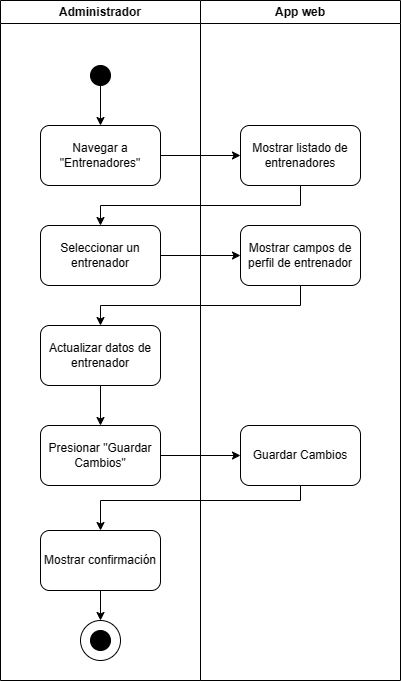

The diagram above was exported from draw.io. Its source (the exported page's mxGraphModel, read from the mxfile embedded in the PNG):
<mxGraphModel dx="2532" dy="1492" grid="1" gridSize="10" guides="1" tooltips="1" connect="1" arrows="1" fold="1" page="1" pageScale="1" pageWidth="850" pageHeight="1100" math="0" shadow="0">
  <root>
    <mxCell id="0" />
    <mxCell id="1" parent="0" />
    <mxCell id="2" value="" style="ellipse;whiteSpace=wrap;html=1;aspect=fixed;fillColor=#000000;" vertex="1" parent="1">
      <mxGeometry x="1090" y="185" width="20" height="20" as="geometry" />
    </mxCell>
    <mxCell id="3" value="" style="edgeStyle=orthogonalEdgeStyle;rounded=0;orthogonalLoop=1;jettySize=auto;html=1;" edge="1" source="2" target="5" parent="1">
      <mxGeometry relative="1" as="geometry" />
    </mxCell>
    <mxCell id="4" value="Administrador" style="swimlane;whiteSpace=wrap;html=1;" vertex="1" parent="1">
      <mxGeometry x="1000" y="120" width="200" height="680" as="geometry" />
    </mxCell>
    <mxCell id="5" value="Navegar a &quot;Entrenadores&quot;" style="rounded=1;whiteSpace=wrap;html=1;" vertex="1" parent="4">
      <mxGeometry x="40" y="125" width="120" height="60" as="geometry" />
    </mxCell>
    <mxCell id="6" value="Seleccionar un entrenador" style="rounded=1;whiteSpace=wrap;html=1;" vertex="1" parent="4">
      <mxGeometry x="40" y="225" width="120" height="60" as="geometry" />
    </mxCell>
    <mxCell id="7" value="" style="edgeStyle=orthogonalEdgeStyle;rounded=0;orthogonalLoop=1;jettySize=auto;html=1;" edge="1" parent="4" source="8" target="9">
      <mxGeometry relative="1" as="geometry" />
    </mxCell>
    <mxCell id="8" value="Actualizar datos de entrenador" style="rounded=1;whiteSpace=wrap;html=1;" vertex="1" parent="4">
      <mxGeometry x="40" y="325" width="120" height="60" as="geometry" />
    </mxCell>
    <mxCell id="9" value="Presionar &quot;Guardar Cambios&quot;" style="rounded=1;whiteSpace=wrap;html=1;" vertex="1" parent="4">
      <mxGeometry x="40" y="425" width="120" height="60" as="geometry" />
    </mxCell>
    <mxCell id="10" style="edgeStyle=orthogonalEdgeStyle;rounded=0;orthogonalLoop=1;jettySize=auto;html=1;entryX=0.5;entryY=0;entryDx=0;entryDy=0;" edge="1" parent="4" source="11" target="13">
      <mxGeometry relative="1" as="geometry" />
    </mxCell>
    <mxCell id="11" value="Mostrar confirmación" style="rounded=1;whiteSpace=wrap;html=1;" vertex="1" parent="4">
      <mxGeometry x="40" y="530" width="120" height="60" as="geometry" />
    </mxCell>
    <mxCell id="12" value="" style="group" vertex="1" connectable="0" parent="4">
      <mxGeometry x="80" y="620" width="40" height="40" as="geometry" />
    </mxCell>
    <mxCell id="13" value="" style="ellipse;whiteSpace=wrap;html=1;aspect=fixed;" vertex="1" parent="12">
      <mxGeometry width="40" height="40" as="geometry" />
    </mxCell>
    <mxCell id="14" value="" style="ellipse;whiteSpace=wrap;html=1;aspect=fixed;fillColor=#000000;" vertex="1" parent="12">
      <mxGeometry x="10" y="10" width="20" height="20" as="geometry" />
    </mxCell>
    <mxCell id="15" value="App web" style="swimlane;whiteSpace=wrap;html=1;" vertex="1" parent="1">
      <mxGeometry x="1200" y="120" width="200" height="680" as="geometry" />
    </mxCell>
    <mxCell id="16" value="Mostrar listado de entrenadores" style="rounded=1;whiteSpace=wrap;html=1;" vertex="1" parent="15">
      <mxGeometry x="40" y="125" width="120" height="60" as="geometry" />
    </mxCell>
    <mxCell id="17" value="Mostrar campos de perfil de entrenador" style="rounded=1;whiteSpace=wrap;html=1;" vertex="1" parent="15">
      <mxGeometry x="40" y="225" width="120" height="60" as="geometry" />
    </mxCell>
    <mxCell id="18" value="Guardar Cambios" style="rounded=1;whiteSpace=wrap;html=1;" vertex="1" parent="15">
      <mxGeometry x="40" y="425" width="120" height="60" as="geometry" />
    </mxCell>
    <mxCell id="19" value="" style="edgeStyle=orthogonalEdgeStyle;rounded=0;orthogonalLoop=1;jettySize=auto;html=1;" edge="1" source="9" target="18" parent="1">
      <mxGeometry relative="1" as="geometry" />
    </mxCell>
    <mxCell id="20" value="" style="edgeStyle=orthogonalEdgeStyle;rounded=0;orthogonalLoop=1;jettySize=auto;html=1;" edge="1" source="5" target="16" parent="1">
      <mxGeometry relative="1" as="geometry" />
    </mxCell>
    <mxCell id="21" style="edgeStyle=orthogonalEdgeStyle;rounded=0;orthogonalLoop=1;jettySize=auto;html=1;" edge="1" source="16" target="6" parent="1">
      <mxGeometry relative="1" as="geometry">
        <Array as="points">
          <mxPoint x="1300" y="325" />
          <mxPoint x="1100" y="325" />
        </Array>
      </mxGeometry>
    </mxCell>
    <mxCell id="22" value="" style="edgeStyle=orthogonalEdgeStyle;rounded=0;orthogonalLoop=1;jettySize=auto;html=1;" edge="1" source="6" target="17" parent="1">
      <mxGeometry relative="1" as="geometry" />
    </mxCell>
    <mxCell id="23" style="edgeStyle=orthogonalEdgeStyle;rounded=0;orthogonalLoop=1;jettySize=auto;html=1;" edge="1" source="17" target="8" parent="1">
      <mxGeometry relative="1" as="geometry">
        <Array as="points">
          <mxPoint x="1300" y="425" />
          <mxPoint x="1100" y="425" />
        </Array>
      </mxGeometry>
    </mxCell>
    <mxCell id="24" style="edgeStyle=orthogonalEdgeStyle;rounded=0;orthogonalLoop=1;jettySize=auto;html=1;" edge="1" source="18" target="11" parent="1">
      <mxGeometry relative="1" as="geometry">
        <Array as="points">
          <mxPoint x="1300" y="620" />
          <mxPoint x="1100" y="620" />
        </Array>
      </mxGeometry>
    </mxCell>
  </root>
</mxGraphModel>